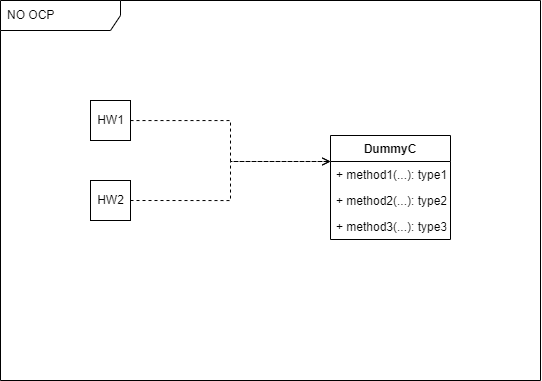

The diagram above was exported from draw.io. Its source (the exported page's mxGraphModel, read from the mxfile embedded in the PNG):
<mxGraphModel dx="3436" dy="993" grid="1" gridSize="10" guides="1" tooltips="1" connect="1" arrows="1" fold="1" page="1" pageScale="1" pageWidth="583" pageHeight="413" math="0" shadow="0">
  <root>
    <mxCell id="0" />
    <mxCell id="1" parent="0" />
    <mxCell id="2" value="NO OCP" style="shape=umlFrame;whiteSpace=wrap;html=1;width=120;height=30;boundedLbl=1;verticalAlign=middle;align=left;spacingLeft=5;" vertex="1" parent="1">
      <mxGeometry x="-1150" y="20" width="540" height="380" as="geometry" />
    </mxCell>
    <mxCell id="3" value="DummyC" style="swimlane;fontStyle=1;childLayout=stackLayout;horizontal=1;startSize=26;fillColor=none;horizontalStack=0;resizeParent=1;resizeParentMax=0;resizeLast=0;collapsible=1;marginBottom=0;" vertex="1" parent="1">
      <mxGeometry x="-820" y="155" width="120" height="104" as="geometry" />
    </mxCell>
    <mxCell id="4" value="+ method1(...): type1" style="text;strokeColor=none;fillColor=none;align=left;verticalAlign=top;spacingLeft=4;spacingRight=4;overflow=hidden;rotatable=0;points=[[0,0.5],[1,0.5]];portConstraint=eastwest;" vertex="1" parent="3">
      <mxGeometry y="26" width="120" height="26" as="geometry" />
    </mxCell>
    <mxCell id="5" value="+ method2(...): type2" style="text;strokeColor=none;fillColor=none;align=left;verticalAlign=top;spacingLeft=4;spacingRight=4;overflow=hidden;rotatable=0;points=[[0,0.5],[1,0.5]];portConstraint=eastwest;" vertex="1" parent="3">
      <mxGeometry y="52" width="120" height="26" as="geometry" />
    </mxCell>
    <mxCell id="6" value="+ method3(...): type3" style="text;strokeColor=none;fillColor=none;align=left;verticalAlign=top;spacingLeft=4;spacingRight=4;overflow=hidden;rotatable=0;points=[[0,0.5],[1,0.5]];portConstraint=eastwest;" vertex="1" parent="3">
      <mxGeometry y="78" width="120" height="26" as="geometry" />
    </mxCell>
    <mxCell id="7" style="edgeStyle=orthogonalEdgeStyle;rounded=0;orthogonalLoop=1;jettySize=auto;html=1;dashed=1;endArrow=open;endFill=0;entryX=0;entryY=0.25;entryDx=0;entryDy=0;" edge="1" source="10" target="3" parent="1">
      <mxGeometry relative="1" as="geometry">
        <mxPoint x="-1050" y="222" as="sourcePoint" />
      </mxGeometry>
    </mxCell>
    <mxCell id="8" style="edgeStyle=orthogonalEdgeStyle;rounded=0;orthogonalLoop=1;jettySize=auto;html=1;exitX=1;exitY=0.5;exitDx=0;exitDy=0;dashed=1;endArrow=open;endFill=0;entryX=0;entryY=0.25;entryDx=0;entryDy=0;" edge="1" source="9" target="3" parent="1">
      <mxGeometry relative="1" as="geometry" />
    </mxCell>
    <mxCell id="9" value="HW2" style="html=1;" vertex="1" parent="1">
      <mxGeometry x="-1060" y="200" width="40" height="40" as="geometry" />
    </mxCell>
    <mxCell id="10" value="HW1" style="html=1;" vertex="1" parent="1">
      <mxGeometry x="-1060" y="120" width="40" height="40" as="geometry" />
    </mxCell>
  </root>
</mxGraphModel>